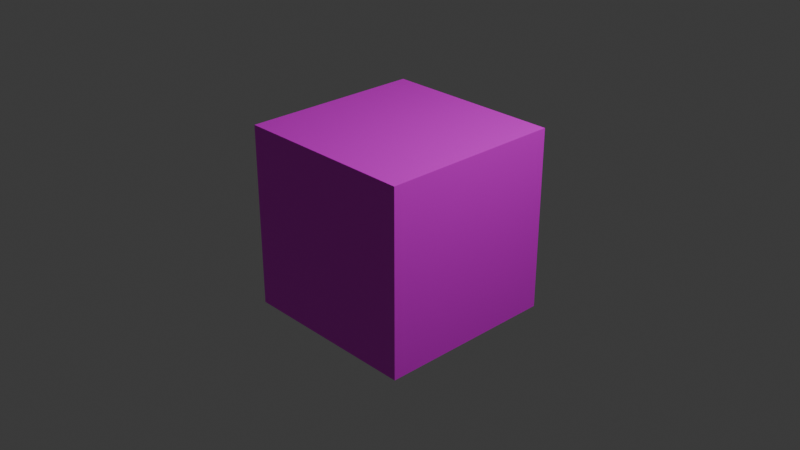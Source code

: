 # Source: cascube.blend  (saved by Blender 4.1.24; exported with 4.5.12 LTS)
import bpy
from mathutils import Matrix  # noqa: F401  (used for matrix-valued properties, if any)

bpy.ops.wm.read_factory_settings(use_empty=True)
scene = bpy.context.scene
scene.name = 'Scene'

# ---- collections
col_collection = bpy.data.collections.new('Collection'); scene.collection.children.link(col_collection)

# ---- images (referenced by path relative to the original .blend; pixels are not part of the script)
import os
ASSET_DIR = os.environ.get("B2B_ASSET_DIR", "")  # directory of the original .blend (textures are referenced by path, not embedded)
HERE = os.path.dirname(os.path.abspath(__file__))  # packed textures are extracted next to this script under _unpacked/

def load_image(name, relpath, width, height, colorspace="sRGB"):
    """Load a texture the original file referenced (path relative to the .blend, or extracted next to this script)."""
    p = next((c for c in (os.path.join(HERE, relpath), os.path.join(ASSET_DIR, relpath)) if relpath and os.path.exists(c)), "")
    if p:
        img = bpy.data.images.load(p, check_existing=True)
        img.name = name
    else:  # same state as the original file: an image datablock whose file is absent (Cycles renders it pink)
        img = bpy.data.images.new(name, width, height)
        img.source = "FILE"
        img.filepath = "//" + (relpath or name)
    img.colorspace_settings.name = colorspace
    return img
img_cas1_png = load_image('cas1.png', 'cas1.png', 1024, 1024, 'sRGB')
img_cas2_png = load_image('cas2.png', 'cas2.png', 1024, 1024, 'sRGB')
img_cas3_png = load_image('cas3.png', 'cas3.png', 1024, 1024, 'sRGB')
img_cas4_png = load_image('cas4.png', 'cas4.png', 1024, 1024, 'sRGB')
img_cas5_png = load_image('cas5.png', 'cas5.png', 1024, 1024, 'sRGB')
img_cas6_png = load_image('cas6.png', 'cas6.png', 1024, 1024, 'sRGB')

# ---- materials (node trees are filled in below, after node groups)
mat_cas1 = bpy.data.materials.new('cas1')
mat_cas1.alpha_threshold = 0.0
mat_cas1.use_transparent_shadow = False
mat_cas1.roughness = 0.5
mat_cas1.line_color = (0.0, 0.0, 0.0, 1.0)
mat_cas2 = bpy.data.materials.new('cas2')
mat_cas2.use_transparent_shadow = False
mat_cas3 = bpy.data.materials.new('cas3')
mat_cas3.use_transparent_shadow = False
mat_cas4 = bpy.data.materials.new('cas4')
mat_cas4.use_transparent_shadow = False
mat_cas5 = bpy.data.materials.new('cas5')
mat_cas5.use_transparent_shadow = False
mat_cas6 = bpy.data.materials.new('cas6')
mat_cas6.use_transparent_shadow = False

# ---- material node trees
mat_cas1.use_nodes = True; mat_cas1.node_tree.nodes.clear()
_N = mat_cas1.node_tree.nodes; _L = mat_cas1.node_tree.links
n0 = _N.new('ShaderNodeOutputMaterial'); n0.name = 'Material Output'; n0.location = (300, 300)
n1 = _N.new('ShaderNodeBsdfPrincipled'); n1.name = 'Principled BSDF'; n1.location = (10, 300)
n1.inputs[3].default_value = 1.45
n2 = _N.new('ShaderNodeTexImage'); n2.name = 'Image Texture'; n2.location = (-280, 260)
n2.image = img_cas1_png
_L.new(n1.outputs[0], n0.inputs[0])
_L.new(n2.outputs[0], n1.inputs[0])
n0.is_active_output = True
mat_cas2.use_nodes = True; mat_cas2.node_tree.nodes.clear()
_N = mat_cas2.node_tree.nodes; _L = mat_cas2.node_tree.links
n0 = _N.new('ShaderNodeBsdfPrincipled'); n0.name = 'Principled BSDF'; n0.location = (10, 300)
n1 = _N.new('ShaderNodeOutputMaterial'); n1.name = 'Material Output'; n1.location = (300, 300)
n2 = _N.new('ShaderNodeTexImage'); n2.name = 'Image Texture'; n2.location = (-280, 260)
n2.image = img_cas2_png
_L.new(n0.outputs[0], n1.inputs[0])
_L.new(n2.outputs[0], n0.inputs[0])
n1.is_active_output = True
mat_cas3.use_nodes = True; mat_cas3.node_tree.nodes.clear()
_N = mat_cas3.node_tree.nodes; _L = mat_cas3.node_tree.links
n0 = _N.new('ShaderNodeBsdfPrincipled'); n0.name = 'Principled BSDF'; n0.location = (10, 300)
n1 = _N.new('ShaderNodeOutputMaterial'); n1.name = 'Material Output'; n1.location = (300, 300)
n2 = _N.new('ShaderNodeTexImage'); n2.name = 'Image Texture'; n2.location = (-280, 260)
n2.image = img_cas3_png
_L.new(n0.outputs[0], n1.inputs[0])
_L.new(n2.outputs[0], n0.inputs[0])
n1.is_active_output = True
mat_cas4.use_nodes = True; mat_cas4.node_tree.nodes.clear()
_N = mat_cas4.node_tree.nodes; _L = mat_cas4.node_tree.links
n0 = _N.new('ShaderNodeBsdfPrincipled'); n0.name = 'Principled BSDF'; n0.location = (10, 300)
n1 = _N.new('ShaderNodeOutputMaterial'); n1.name = 'Material Output'; n1.location = (300, 300)
n2 = _N.new('ShaderNodeTexImage'); n2.name = 'Image Texture'; n2.location = (-280, 260)
n2.image = img_cas4_png
_L.new(n0.outputs[0], n1.inputs[0])
_L.new(n2.outputs[0], n0.inputs[0])
n1.is_active_output = True
mat_cas5.use_nodes = True; mat_cas5.node_tree.nodes.clear()
_N = mat_cas5.node_tree.nodes; _L = mat_cas5.node_tree.links
n0 = _N.new('ShaderNodeBsdfPrincipled'); n0.name = 'Principled BSDF'; n0.location = (10, 300)
n1 = _N.new('ShaderNodeOutputMaterial'); n1.name = 'Material Output'; n1.location = (300, 300)
n2 = _N.new('ShaderNodeTexImage'); n2.name = 'Image Texture'; n2.location = (-280, 260)
n2.image = img_cas5_png
_L.new(n0.outputs[0], n1.inputs[0])
_L.new(n2.outputs[0], n0.inputs[0])
n1.is_active_output = True
mat_cas6.use_nodes = True; mat_cas6.node_tree.nodes.clear()
_N = mat_cas6.node_tree.nodes; _L = mat_cas6.node_tree.links
n0 = _N.new('ShaderNodeBsdfPrincipled'); n0.name = 'Principled BSDF'; n0.location = (10, 300)
n1 = _N.new('ShaderNodeOutputMaterial'); n1.name = 'Material Output'; n1.location = (300, 300)
n2 = _N.new('ShaderNodeTexImage'); n2.name = 'Image Texture'; n2.location = (-280, 260)
n2.image = img_cas6_png
_L.new(n0.outputs[0], n1.inputs[0])
_L.new(n2.outputs[0], n0.inputs[0])
n1.is_active_output = True

# ---- world
world_world = bpy.data.worlds.new('World'); scene.world = world_world
world_world.use_nodes = True; world_world.node_tree.nodes.clear()
_N = world_world.node_tree.nodes; _L = world_world.node_tree.links
n0 = _N.new('ShaderNodeOutputWorld'); n0.name = 'World Output'; n0.location = (300, 300)
n1 = _N.new('ShaderNodeBackground'); n1.name = 'Background'; n1.location = (10, 300)
n1.inputs[0].default_value = (0.05088, 0.05088, 0.05088, 1.0)
_L.new(n1.outputs[0], n0.inputs[0])
n0.is_active_output = True
world_world.color = (0.05088, 0.05088, 0.05088)
world_world.use_sun_shadow = False
world_world.sun_shadow_jitter_overblur = 0.0

# ---- cameras
cam_camera = bpy.data.cameras.new('Camera')
cam_camera.clip_end = 100.0
cam_camera.ortho_scale = 7.314

# ---- lights
light_light = bpy.data.lights.new('Light', 'POINT')
light_light.transmission_factor = 0.0
light_light.energy = 1000.0
light_light.shadow_soft_size = 0.1
light_light.shadow_maximum_resolution = 0.006
light_light.use_absolute_resolution = True

# ---- meshes
me_cube = bpy.data.meshes.new('Cube')
me_cube.from_pydata([(1.0, 1.0, 1.0), (1.0, 1.0, -1.0), (1.0, -1.0, 1.0), (1.0, -1.0, -1.0), (-1.0, 1.0, 1.0), (-1.0, 1.0, -1.0), (-1.0, -1.0, 1.0), (-1.0, -1.0, -1.0)], [], [(0, 4, 6, 2), (3, 2, 6, 7), (7, 6, 4, 5), (5, 1, 3, 7), (1, 0, 2, 3), (5, 4, 0, 1)])
me_cube.polygons.foreach_set('material_index', [4, 0, 3, 5, 1, 2])
_uv = me_cube.uv_layers.new(name='UVMap')
_uv.uv.foreach_set('vector', [0.0, 0.0, 1.0, 0.0, 1.0, 1.0, 0.0, 1.0, 0.0, 0.0, 1.0, 0.0, 1.0, 1.0, 0.0, 1.0, 1.0, 1.0, 0.0, 1.0, 0.0, 0.0, 1.0, 0.0, 0.0, 0.0, 1.0, 0.0, 1.0, 1.0, 0.0, 1.0, 0.0, 0.0, 1.0, 0.0, 1.0, 1.0, 0.0, 1.0, 0.0, 0.0, 1.0, 0.0, 1.0, 1.0, 0.0, 1.0])
me_cube.materials.append(mat_cas1)
me_cube.materials.append(mat_cas2)
me_cube.materials.append(mat_cas3)
me_cube.materials.append(mat_cas4)
me_cube.materials.append(mat_cas5)
me_cube.materials.append(mat_cas6)
me_cube.use_mirror_vertex_groups = False
me_cube.update()

# ---- objects
ob_cube = bpy.data.objects.new('Cube', me_cube)
ob_light = bpy.data.objects.new('Light', light_light)
ob_camera = bpy.data.objects.new('Camera', cam_camera)

# ---- transforms, parenting, visibility, modifiers, constraints
ob_cube.location = (0.0, 0.0, 0.0)
ob_cube.rotation_euler = (-1.571, -0.0, 0.0)
ob_cube.lock_rotations_4d = False
ob_cube.empty_display_type = 'ARROWS'
ob_cube.lineart.crease_threshold = 0.0
ob_light.location = (4.076, 1.005, 5.904)
ob_light.rotation_euler = (0.6503, 0.05522, 1.866)
ob_light.lock_rotations_4d = False
ob_light.empty_display_type = 'ARROWS'
ob_light.color = (0.0, 0.0, 0.0, 0.0)
ob_light.lineart.crease_threshold = 0.0
ob_camera.location = (7.359, -6.926, 4.958)
ob_camera.rotation_euler = (1.109, 0.0, 0.8149)
ob_camera.lock_rotations_4d = False
ob_camera.empty_display_type = 'ARROWS'
ob_camera.color = (0.0, 0.0, 0.0, 0.0)
ob_camera.display_type = 'WIRE'
ob_camera.lineart.crease_threshold = 0.0

# ---- collection membership
col_collection.objects.link(ob_cube)
col_collection.objects.link(ob_light)
col_collection.objects.link(ob_camera)

# ---- scene / render settings (as saved in the file)
scene.camera = ob_camera
scene.frame_start = 1; scene.frame_end = 250; scene.frame_set(1)
scene.render.engine = 'BLENDER_EEVEE_NEXT'
scene.cycles.sampling_pattern = 'TABULATED_SOBOL'
scene.eevee.ray_tracing_options.trace_max_roughness = 0.0
bpy.context.view_layer.update()
